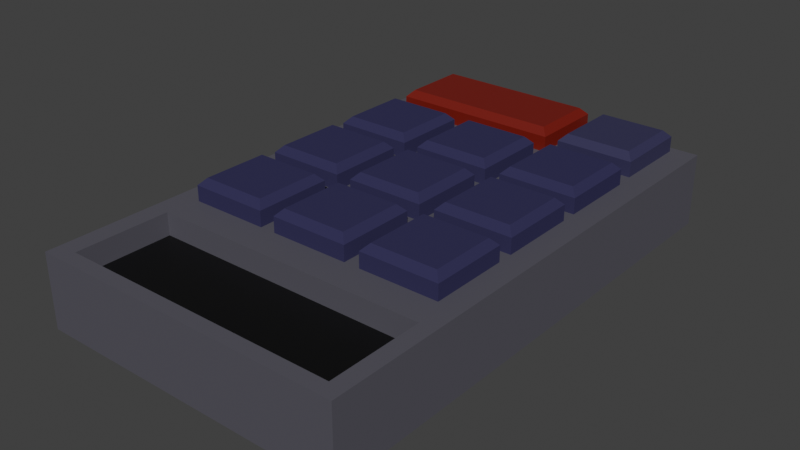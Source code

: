 # Source: numped.blend  (saved by Blender 4.3.32; exported with 4.5.12 LTS)
import bpy
from mathutils import Matrix  # noqa: F401  (used for matrix-valued properties, if any)

bpy.ops.wm.read_factory_settings(use_empty=True)
scene = bpy.context.scene
scene.name = 'Scene'

# ---- collections
col_collection = bpy.data.collections.new('Collection'); scene.collection.children.link(col_collection)

# ---- materials (node trees are filled in below, after node groups)
mat_material_002 = bpy.data.materials.new('Material.002')
mat_material_002.use_transparent_shadow = False
mat_material_002.diffuse_color = (0.0331, 0.0331, 0.09084, 1.0)
mat_material_003 = bpy.data.materials.new('Material.003')
mat_material_003.use_transparent_shadow = False
mat_material_004 = bpy.data.materials.new('Material.004')
mat_material_004.use_transparent_shadow = False
mat_material_001 = bpy.data.materials.new('Material.001')
mat_material_001.use_transparent_shadow = False
mat_material_005 = bpy.data.materials.new('Material.005')
mat_material_005.use_transparent_shadow = False

# ---- material node trees
mat_material_003.use_nodes = True; mat_material_003.node_tree.nodes.clear()
_N = mat_material_003.node_tree.nodes; _L = mat_material_003.node_tree.links
n0 = _N.new('ShaderNodeBsdfPrincipled'); n0.name = 'Principled BSDF'; n0.location = (10, 300)
n0.distribution = 'GGX'
n0.subsurface_method = 'RANDOM_WALK_SKIN'
n0.inputs[0].default_value = (0.1845, 0.006944, 0.0004917, 1.0)
n0.inputs[3].default_value = 1.45
n0.inputs[27].default_value = (0.0, 0.0, 0.0, 1.0)
n0.inputs[28].default_value = 1.0
n1 = _N.new('ShaderNodeOutputMaterial'); n1.name = 'Material Output'; n1.location = (300, 300)
_L.new(n0.outputs[0], n1.inputs[0])
n1.is_active_output = True
mat_material_004.use_nodes = True; mat_material_004.node_tree.nodes.clear()
_N = mat_material_004.node_tree.nodes; _L = mat_material_004.node_tree.links
n0 = _N.new('ShaderNodeBsdfPrincipled'); n0.name = 'Principled BSDF'; n0.location = (10, 300)
n0.distribution = 'GGX'
n0.subsurface_method = 'RANDOM_WALK_SKIN'
n0.inputs[0].default_value = (0.0331, 0.0331, 0.09084, 1.0)
n0.inputs[3].default_value = 1.45
n0.inputs[27].default_value = (0.0, 0.0, 0.0, 1.0)
n0.inputs[28].default_value = 1.0
n1 = _N.new('ShaderNodeOutputMaterial'); n1.name = 'Material Output'; n1.location = (300, 300)
_L.new(n0.outputs[0], n1.inputs[0])
n1.is_active_output = True
mat_material_001.use_nodes = True; mat_material_001.node_tree.nodes.clear()
_N = mat_material_001.node_tree.nodes; _L = mat_material_001.node_tree.links
n0 = _N.new('ShaderNodeBsdfPrincipled'); n0.name = 'Principled BSDF'; n0.location = (10, 300)
n0.distribution = 'GGX'
n0.subsurface_method = 'RANDOM_WALK_SKIN'
n0.inputs[0].default_value = (0.09438, 0.09187, 0.1149, 1.0)
n0.inputs[3].default_value = 1.45
n0.inputs[27].default_value = (0.0, 0.0, 0.0, 1.0)
n0.inputs[28].default_value = 1.0
n1 = _N.new('ShaderNodeOutputMaterial'); n1.name = 'Material Output'; n1.location = (300, 300)
_L.new(n0.outputs[0], n1.inputs[0])
n1.is_active_output = True
mat_material_005.use_nodes = True; mat_material_005.node_tree.nodes.clear()
_N = mat_material_005.node_tree.nodes; _L = mat_material_005.node_tree.links
n0 = _N.new('ShaderNodeBsdfPrincipled'); n0.name = 'Principled BSDF'; n0.location = (10, 300)
n0.distribution = 'GGX'
n0.subsurface_method = 'RANDOM_WALK_SKIN'
n0.inputs[0].default_value = (0.0, 0.0, 0.0, 1.0)
n0.inputs[3].default_value = 1.45
n0.inputs[27].default_value = (0.0, 0.0, 0.0, 1.0)
n0.inputs[28].default_value = 1.0
n1 = _N.new('ShaderNodeOutputMaterial'); n1.name = 'Material Output'; n1.location = (300, 300)
_L.new(n0.outputs[0], n1.inputs[0])
n1.is_active_output = True

# ---- world
world_world = bpy.data.worlds.new('World'); scene.world = world_world
world_world.use_nodes = True; world_world.node_tree.nodes.clear()
_N = world_world.node_tree.nodes; _L = world_world.node_tree.links
n0 = _N.new('ShaderNodeOutputWorld'); n0.name = 'World Output'; n0.location = (300, 300)
n1 = _N.new('ShaderNodeBackground'); n1.name = 'Background'; n1.location = (10, 300)
n1.inputs[0].default_value = (0.05088, 0.05088, 0.05088, 1.0)
_L.new(n1.outputs[0], n0.inputs[0])
n0.is_active_output = True
world_world.color = (0.05088, 0.05088, 0.05088)
world_world.use_sun_shadow = False
world_world.sun_shadow_jitter_overblur = 0.0

# ---- meshes
me_cube_001 = bpy.data.meshes.new('Cube.001')
me_cube_001.from_pydata([(-1.0, -1.0, -1.0), (-1.0, 1.0, -1.0), (1.0, -1.0, -1.0), (1.0, 1.0, -1.0), (-0.8318, -0.8318, 1.0), (-1.0, -1.0, 0.6413), (-0.8318, 0.8318, 1.0), (-1.0, 1.0, 0.6413), (0.8318, -0.8318, 1.0), (1.0, -1.0, 0.6413), (0.8318, 0.8318, 1.0), (1.0, 1.0, 0.6413)], [], [(10, 6, 4, 8), (3, 11, 9, 2), (0, 5, 7, 1), (1, 3, 2, 0), (1, 7, 11, 3), (4, 6, 7, 5), (6, 10, 11, 7), (10, 8, 9, 11), (8, 4, 5, 9), (2, 9, 5, 0)])
_uv = me_cube_001.uv_layers.new(name='UVMap')
_uv.uv.foreach_set('vector', [0.6698, 0.5448, 0.8302, 0.5448, 0.8302, 0.7052, 0.6698, 0.7052, 0.375, 0.5, 0.5802, 0.5, 0.5802, 0.75, 0.375, 0.75, 0.375, 0.0, 0.5802, 0.0, 0.5802, 0.25, 0.375, 0.25, 0.125, 0.5, 0.375, 0.5, 0.375, 0.75, 0.125, 0.75, 0.375, 0.25, 0.5802, 0.25, 0.5802, 0.5, 0.375, 0.5, 0.8302, 0.7052, 0.8302, 0.5448, 0.875, 0.5, 0.875, 0.75, 0.8302, 0.5448, 0.6698, 0.5448, 0.625, 0.5, 0.875, 0.5, 0.6698, 0.5448, 0.6698, 0.7052, 0.5802, 0.75, 0.5802, 0.5, 0.6698, 0.7052, 0.8302, 0.7052, 0.875, 0.75, 0.625, 0.75, 0.375, 0.75, 0.5802, 0.75, 0.5802, 1.0, 0.375, 1.0])
me_cube_001.materials.append(mat_material_002)
me_cube_001.use_remesh_fix_poles = True
me_cube_001.use_remesh_preserve_attributes = False
me_cube_001.update()
me_cube_002 = bpy.data.meshes.new('Cube.002')
me_cube_002.from_pydata([(-1.0, -1.0, -1.0), (-1.0, 1.0, -1.0), (3.409, -1.0, -1.0), (3.409, 1.0, -1.0), (-0.8318, -0.8318, 1.0), (-1.0, -1.0, 0.6413), (-0.8318, 0.8318, 1.0), (-1.0, 1.0, 0.6413), (3.24, -0.8318, 1.0), (3.409, -1.0, 0.6413), (3.24, 0.8318, 1.0), (3.409, 1.0, 0.6413)], [], [(10, 6, 4, 8), (3, 11, 9, 2), (0, 5, 7, 1), (1, 3, 2, 0), (1, 7, 11, 3), (4, 6, 7, 5), (6, 10, 11, 7), (10, 8, 9, 11), (8, 4, 5, 9), (2, 9, 5, 0)])
_uv = me_cube_002.uv_layers.new(name='UVMap')
_uv.uv.foreach_set('vector', [0.6698, 0.5448, 0.8302, 0.5448, 0.8302, 0.7052, 0.6698, 0.7052, 0.375, 0.5, 0.5802, 0.5, 0.5802, 0.75, 0.375, 0.75, 0.375, 0.0, 0.5802, 0.0, 0.5802, 0.25, 0.375, 0.25, 0.125, 0.5, 0.375, 0.5, 0.375, 0.75, 0.125, 0.75, 0.375, 0.25, 0.5802, 0.25, 0.5802, 0.5, 0.375, 0.5, 0.8302, 0.7052, 0.8302, 0.5448, 0.875, 0.5, 0.875, 0.75, 0.8302, 0.5448, 0.6698, 0.5448, 0.625, 0.5, 0.875, 0.5, 0.6698, 0.5448, 0.6698, 0.7052, 0.5802, 0.75, 0.5802, 0.5, 0.6698, 0.7052, 0.8302, 0.7052, 0.875, 0.75, 0.625, 0.75, 0.375, 0.75, 0.5802, 0.75, 0.5802, 1.0, 0.375, 1.0])
me_cube_002.materials.append(mat_material_003)
me_cube_002.use_remesh_fix_poles = True
me_cube_002.use_remesh_preserve_attributes = False
me_cube_002.update()
me_cube_003 = bpy.data.meshes.new('Cube.003')
me_cube_003.from_pydata([(-1.0, -1.0, -1.0), (-1.0, 1.0, -1.0), (1.0, -1.0, -1.0), (1.0, 1.0, -1.0), (-0.8318, -0.8318, 1.0), (-1.0, -1.0, 0.6413), (-0.8318, 0.8318, 1.0), (-1.0, 1.0, 0.6413), (0.8318, -0.8318, 1.0), (1.0, -1.0, 0.6413), (0.8318, 0.8318, 1.0), (1.0, 1.0, 0.6413)], [], [(10, 6, 4, 8), (3, 11, 9, 2), (0, 5, 7, 1), (1, 3, 2, 0), (1, 7, 11, 3), (4, 6, 7, 5), (6, 10, 11, 7), (10, 8, 9, 11), (8, 4, 5, 9), (2, 9, 5, 0)])
_uv = me_cube_003.uv_layers.new(name='UVMap')
_uv.uv.foreach_set('vector', [0.6698, 0.5448, 0.8302, 0.5448, 0.8302, 0.7052, 0.6698, 0.7052, 0.375, 0.5, 0.5802, 0.5, 0.5802, 0.75, 0.375, 0.75, 0.375, 0.0, 0.5802, 0.0, 0.5802, 0.25, 0.375, 0.25, 0.125, 0.5, 0.375, 0.5, 0.375, 0.75, 0.125, 0.75, 0.375, 0.25, 0.5802, 0.25, 0.5802, 0.5, 0.375, 0.5, 0.8302, 0.7052, 0.8302, 0.5448, 0.875, 0.5, 0.875, 0.75, 0.8302, 0.5448, 0.6698, 0.5448, 0.625, 0.5, 0.875, 0.5, 0.6698, 0.5448, 0.6698, 0.7052, 0.5802, 0.75, 0.5802, 0.5, 0.6698, 0.7052, 0.8302, 0.7052, 0.875, 0.75, 0.625, 0.75, 0.375, 0.75, 0.5802, 0.75, 0.5802, 1.0, 0.375, 1.0])
me_cube_003.materials.append(mat_material_004)
me_cube_003.use_remesh_fix_poles = True
me_cube_003.use_remesh_preserve_attributes = False
me_cube_003.update()
me_cube_004 = bpy.data.meshes.new('Cube.004')
me_cube_004.from_pydata([(-1.156, -2.032, -1.156), (-1.156, -2.032, 1.156), (-1.156, 1.754, -1.156), (-1.156, 1.754, 1.156), (1.156, -2.032, -1.156), (1.156, -2.032, 1.156), (1.156, 1.754, -1.156), (1.156, 1.754, 1.156), (-1.156, -1.118, 1.156), (1.156, -1.118, 1.156), (-1.012, -1.923, 1.156), (-1.012, -1.228, 1.156), (1.037, -1.923, 1.156), (1.037, -1.228, 1.156), (-1.012, -1.923, 0.4486), (-1.012, -1.228, 0.4486), (1.037, -1.923, 0.4486), (1.037, -1.228, 0.4486)], [], [(0, 1, 8, 3, 2), (2, 3, 7, 6), (6, 7, 9, 5, 4), (4, 5, 1, 0), (2, 6, 4, 0), (8, 9, 7, 3), (8, 1, 10, 11), (8, 11, 13, 9), (9, 13, 12, 5), (5, 12, 10, 1), (12, 13, 17, 16), (10, 12, 16, 14), (11, 10, 14, 15), (13, 11, 15, 17), (15, 14, 16, 17)])
me_cube_004.polygons.foreach_set('material_index', [0, 0, 0, 0, 0, 0, 0, 0, 0, 0, 0, 0, 0, 0, 1])
_uv = me_cube_004.uv_layers.new(name='UVMap')
_uv.uv.foreach_set('vector', [0.375, 0.0, 0.625, 0.0, 0.625, 0.125, 0.625, 0.25, 0.375, 0.25, 0.375, 0.25, 0.625, 0.25, 0.625, 0.5, 0.375, 0.5, 0.375, 0.5, 0.625, 0.5, 0.625, 0.625, 0.625, 0.75, 0.375, 0.75, 0.375, 0.75, 0.625, 0.75, 0.625, 1.0, 0.375, 1.0, 0.125, 0.5, 0.375, 0.5, 0.375, 0.75, 0.125, 0.75, 0.625, 0.125, 0.625, 0.625, 0.625, 0.5, 0.625, 0.25, 0.625, 0.125, 0.625, 0.0, 0.625, 0.0, 0.625, 0.125, 0.625, 0.125, 0.625, 0.125, 0.625, 0.125, 0.625, 0.625, 0.625, 0.625, 0.625, 0.125, 0.625, 0.0, 0.625, 0.75, 0.625, 0.75, 0.625, 0.0, 0.625, 0.0, 0.625, 0.0, 0.625, 0.0, 0.625, 0.125, 0.625, 0.125, 0.625, 0.0, 0.625, 0.0, 0.625, 0.0, 0.625, 0.0, 0.625, 0.0, 0.625, 0.125, 0.625, 0.0, 0.625, 0.0, 0.625, 0.125, 0.625, 0.125, 0.625, 0.125, 0.625, 0.125, 0.625, 0.125, 0.9999, 5.843e-05, 0.9999, 0.3394, 5.825e-05, 0.3394, 5.831e-05, 5.825e-05])
me_cube_004.materials.append(mat_material_001)
me_cube_004.materials.append(mat_material_005)
me_cube_004.use_remesh_fix_poles = True
me_cube_004.use_remesh_preserve_attributes = False
me_cube_004.update()

# ---- objects
ob_cube = bpy.data.objects.new('Cube', me_cube_001)
ob_cube_001 = bpy.data.objects.new('Cube.001', me_cube_002)
ob_cube_002 = bpy.data.objects.new('Cube.002', me_cube_003)
ob_cube_003 = bpy.data.objects.new('Cube.003', me_cube_004)

# ---- transforms, parenting, visibility, modifiers, constraints
ob_cube.location = (0.0, 0.0, 0.0)
ob_cube.scale = (0.06433, 0.06433, 0.03133)
_m = ob_cube.modifiers.new('Array', 'ARRAY')
_m.count = 3
_m.relative_offset_displace = (1.2, 0.0, 0.0)
_m = ob_cube.modifiers.new('Array.001', 'ARRAY')
_m.count = 3
_m.relative_offset_displace = (0.0, 1.2, 0.0)
ob_cube_001.location = (0.0, 0.4692, 0.0)
ob_cube_001.scale = (0.06433, 0.06433, 0.03133)
ob_cube_002.location = (0.3067, 0.4692, 0.0)
ob_cube_002.scale = (0.06433, 0.06433, 0.03133)
ob_cube_003.location = (0.154, 0.1571, -0.06542)
ob_cube_003.scale = (0.2228, 0.2228, 0.05207)

# ---- collection membership
col_collection.objects.link(ob_cube)
col_collection.objects.link(ob_cube_001)
col_collection.objects.link(ob_cube_002)
col_collection.objects.link(ob_cube_003)

# ---- scene / render settings (as saved in the file)
scene.frame_start = 1; scene.frame_end = 250; scene.frame_set(1)
scene.render.engine = 'BLENDER_EEVEE_NEXT'
scene.cycles.sampling_pattern = 'TABULATED_SOBOL'
scene.cycles.use_light_tree = False
scene.view_settings.view_transform = 'Standard'
bpy.context.view_layer.update()

# ---- added for rendering (the .blend has no active camera and no usable light): camera, sun
cam_auto = bpy.data.cameras.new('AutoCamera')
cam_auto.lens = 50.0
cam_auto.sensor_width = 36.0
cam_auto.clip_end = 1000.0
ob_auto_camera = bpy.data.objects.new('AutoCamera', cam_auto)
scene.collection.objects.link(ob_auto_camera)
ob_auto_camera.location = (1.08003, -0.985114, 0.693693)
ob_auto_camera.rotation_euler = (1.09748, -7.21219e-08, 0.694738)
scene.camera = ob_auto_camera
light_auto_sun = bpy.data.lights.new('AutoSun', 'SUN')
light_auto_sun.energy = 3.0
light_auto_sun.angle = 0.0523599
ob_auto_sun = bpy.data.objects.new('AutoSun', light_auto_sun)
scene.collection.objects.link(ob_auto_sun)
ob_auto_sun.rotation_euler = (0.872665, 0.174533, 0.523599)
bpy.context.view_layer.update()
